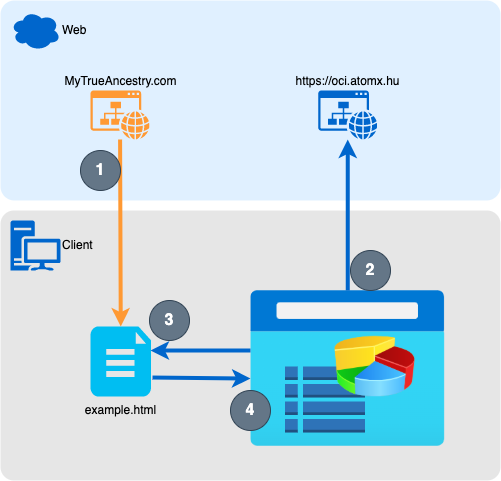

The diagram above was exported from draw.io. Its source (the exported page's mxGraphModel, read from the mxfile embedded in the PNG):
<mxGraphModel dx="946" dy="614" grid="1" gridSize="10" guides="1" tooltips="1" connect="1" arrows="1" fold="1" page="1" pageScale="1" pageWidth="827" pageHeight="1169" math="0" shadow="0">
  <root>
    <mxCell id="0" />
    <mxCell id="1" parent="0" />
    <mxCell id="ZZu1-Z6HsC_e8iqFLtbB-16" value="" style="rounded=1;whiteSpace=wrap;html=1;fillColor=#E6E6E6;arcSize=5;strokeColor=none;" vertex="1" parent="1">
      <mxGeometry x="120" y="260" width="500" height="270" as="geometry" />
    </mxCell>
    <mxCell id="ZZu1-Z6HsC_e8iqFLtbB-13" value="" style="aspect=fixed;html=1;points=[];align=center;image;fontSize=12;image=img/lib/azure2/general/Browser.svg;fillColor=#E0F0FF;" vertex="1" parent="1">
      <mxGeometry x="370" y="340" width="194.5" height="155.6" as="geometry" />
    </mxCell>
    <mxCell id="ZZu1-Z6HsC_e8iqFLtbB-12" value="" style="rounded=1;whiteSpace=wrap;html=1;fillColor=#E0F0FF;arcSize=7;strokeColor=none;" vertex="1" parent="1">
      <mxGeometry x="120" y="50" width="500" height="200" as="geometry" />
    </mxCell>
    <mxCell id="ZZu1-Z6HsC_e8iqFLtbB-5" style="rounded=0;orthogonalLoop=1;jettySize=auto;html=1;entryX=0.5;entryY=0;entryDx=0;entryDy=0;entryPerimeter=0;strokeWidth=4;strokeColor=#FF9933;" edge="1" parent="1" source="ZZu1-Z6HsC_e8iqFLtbB-1" target="ZZu1-Z6HsC_e8iqFLtbB-7">
      <mxGeometry relative="1" as="geometry" />
    </mxCell>
    <mxCell id="ZZu1-Z6HsC_e8iqFLtbB-1" value="MyTrueAncestry.com" style="sketch=0;pointerEvents=1;shadow=0;dashed=0;html=1;strokeColor=none;fillColor=#FF9933;labelPosition=center;verticalLabelPosition=top;verticalAlign=bottom;outlineConnect=0;align=center;shape=mxgraph.office.concepts.website;" vertex="1" parent="1">
      <mxGeometry x="210" y="140" width="59" height="49" as="geometry" />
    </mxCell>
    <mxCell id="ZZu1-Z6HsC_e8iqFLtbB-8" style="edgeStyle=none;rounded=0;orthogonalLoop=1;jettySize=auto;html=1;entryX=0.5;entryY=0;entryDx=0;entryDy=0;entryPerimeter=0;strokeColor=#0066CC;strokeWidth=4;endArrow=none;endFill=0;startArrow=classic;startFill=1;" edge="1" parent="1" source="ZZu1-Z6HsC_e8iqFLtbB-2" target="ZZu1-Z6HsC_e8iqFLtbB-13">
      <mxGeometry relative="1" as="geometry" />
    </mxCell>
    <mxCell id="ZZu1-Z6HsC_e8iqFLtbB-2" value="https://oci.atomx.hu" style="sketch=0;pointerEvents=1;shadow=0;dashed=0;html=1;strokeColor=none;fillColor=#0066CC;labelPosition=center;verticalLabelPosition=top;verticalAlign=bottom;outlineConnect=0;align=center;shape=mxgraph.office.concepts.website;" vertex="1" parent="1">
      <mxGeometry x="437.75" y="140" width="59" height="49" as="geometry" />
    </mxCell>
    <mxCell id="ZZu1-Z6HsC_e8iqFLtbB-17" style="edgeStyle=none;rounded=0;orthogonalLoop=1;jettySize=auto;html=1;startArrow=classic;startFill=1;endArrow=none;endFill=0;strokeColor=#0066CC;strokeWidth=4;exitX=0.992;exitY=0.343;exitDx=0;exitDy=0;exitPerimeter=0;" edge="1" parent="1" source="ZZu1-Z6HsC_e8iqFLtbB-7">
      <mxGeometry relative="1" as="geometry">
        <mxPoint x="370" y="400" as="targetPoint" />
      </mxGeometry>
    </mxCell>
    <mxCell id="ZZu1-Z6HsC_e8iqFLtbB-7" value="example.html" style="verticalLabelPosition=bottom;html=1;verticalAlign=top;align=center;strokeColor=none;fillColor=#00BEF2;shape=mxgraph.azure.file_2;pointerEvents=1;" vertex="1" parent="1">
      <mxGeometry x="210" y="376" width="60.5" height="70" as="geometry" />
    </mxCell>
    <mxCell id="ZZu1-Z6HsC_e8iqFLtbB-10" value="" style="outlineConnect=0;dashed=0;verticalLabelPosition=bottom;verticalAlign=top;align=center;html=1;shape=mxgraph.aws3.table;fillColor=#2E73B8;gradientColor=none;" vertex="1" parent="1">
      <mxGeometry x="404.5" y="416" width="80" height="66" as="geometry" />
    </mxCell>
    <mxCell id="ZZu1-Z6HsC_e8iqFLtbB-11" value="" style="image;html=1;image=img/lib/clip_art/finance/Pie_Chart_128x128.png;fillColor=#CCCCCC;" vertex="1" parent="1">
      <mxGeometry x="454.5" y="376" width="80" height="80" as="geometry" />
    </mxCell>
    <mxCell id="ZZu1-Z6HsC_e8iqFLtbB-18" style="edgeStyle=none;rounded=0;orthogonalLoop=1;jettySize=auto;html=1;startArrow=classic;startFill=1;endArrow=none;endFill=0;strokeColor=#0066CC;strokeWidth=4;entryX=1.025;entryY=0.729;entryDx=0;entryDy=0;entryPerimeter=0;exitX=0;exitY=0.566;exitDx=0;exitDy=0;exitPerimeter=0;" edge="1" parent="1" source="ZZu1-Z6HsC_e8iqFLtbB-13" target="ZZu1-Z6HsC_e8iqFLtbB-7">
      <mxGeometry relative="1" as="geometry">
        <mxPoint x="280.0160000000001" y="410.01" as="sourcePoint" />
        <mxPoint x="380" y="410" as="targetPoint" />
      </mxGeometry>
    </mxCell>
    <mxCell id="ZZu1-Z6HsC_e8iqFLtbB-20" value="Client" style="sketch=0;aspect=fixed;pointerEvents=1;shadow=0;dashed=0;html=1;strokeColor=none;labelPosition=right;verticalLabelPosition=middle;verticalAlign=middle;align=left;fillColor=#0066CC;shape=mxgraph.mscae.enterprise.workstation_client" vertex="1" parent="1">
      <mxGeometry x="130" y="270" width="50" height="50" as="geometry" />
    </mxCell>
    <mxCell id="ZZu1-Z6HsC_e8iqFLtbB-22" value="Web" style="ellipse;shape=cloud;whiteSpace=wrap;html=1;fillColor=#0066CC;strokeColor=none;labelPosition=right;verticalLabelPosition=middle;align=left;verticalAlign=middle;" vertex="1" parent="1">
      <mxGeometry x="130" y="60" width="50" height="40" as="geometry" />
    </mxCell>
    <mxCell id="ZZu1-Z6HsC_e8iqFLtbB-23" value="1" style="ellipse;whiteSpace=wrap;html=1;fillColor=#647687;strokeColor=#314354;fontStyle=1;fontSize=16;fontColor=#ffffff;" vertex="1" parent="1">
      <mxGeometry x="200" y="200" width="40" height="40" as="geometry" />
    </mxCell>
    <mxCell id="ZZu1-Z6HsC_e8iqFLtbB-24" value="2" style="ellipse;whiteSpace=wrap;html=1;fillColor=#647687;strokeColor=#314354;fontStyle=1;fontSize=16;fontColor=#ffffff;" vertex="1" parent="1">
      <mxGeometry x="470" y="300" width="40" height="40" as="geometry" />
    </mxCell>
    <mxCell id="ZZu1-Z6HsC_e8iqFLtbB-25" value="3" style="ellipse;whiteSpace=wrap;html=1;fillColor=#647687;strokeColor=#314354;fontStyle=1;fontSize=16;fontColor=#ffffff;" vertex="1" parent="1">
      <mxGeometry x="269" y="350" width="40" height="40" as="geometry" />
    </mxCell>
    <mxCell id="ZZu1-Z6HsC_e8iqFLtbB-26" value="4" style="ellipse;whiteSpace=wrap;html=1;fillColor=#647687;strokeColor=#314354;fontStyle=1;fontSize=16;fontColor=#ffffff;" vertex="1" parent="1">
      <mxGeometry x="350" y="440" width="40" height="40" as="geometry" />
    </mxCell>
  </root>
</mxGraphModel>